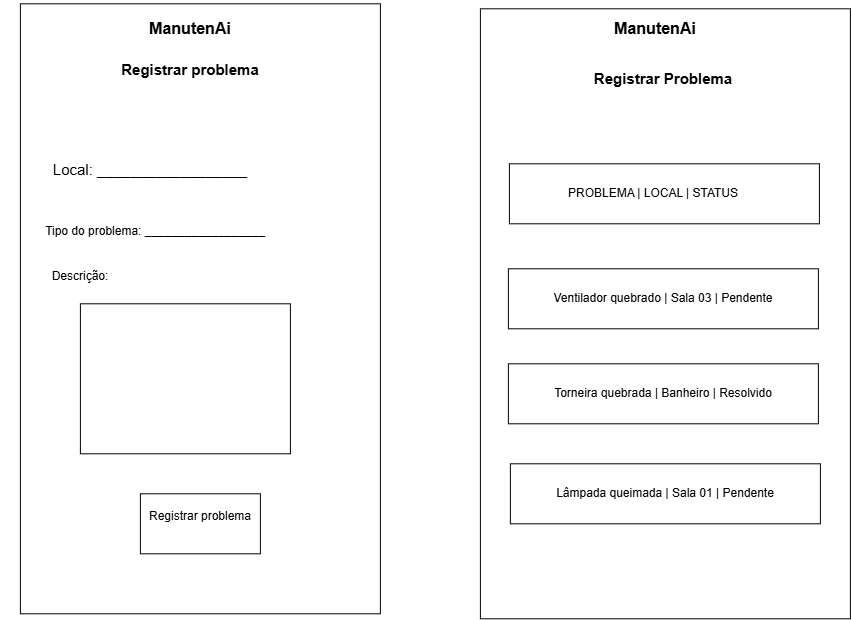

The diagram above was exported from draw.io. Its source (the exported page's mxGraphModel, read from the mxfile embedded in the PNG):
<mxGraphModel dx="2343" dy="1833" grid="1" gridSize="10" guides="1" tooltips="1" connect="1" arrows="1" fold="1" page="1" pageScale="1" pageWidth="827" pageHeight="1169" math="0" shadow="0">
  <root>
    <mxCell id="0" />
    <mxCell id="1" parent="0" />
    <mxCell id="Q_0Isc3itnTd8qSeVS_P-1" parent="1" style="rounded=0;whiteSpace=wrap;html=1;" value="" vertex="1">
      <mxGeometry height="610" width="360" x="10" y="-100" as="geometry" />
    </mxCell>
    <mxCell id="Q_0Isc3itnTd8qSeVS_P-2" parent="1" style="text;html=1;whiteSpace=wrap;strokeColor=none;fillColor=none;align=center;verticalAlign=middle;rounded=0;fontStyle=1;fontSize=16;" value="&#10;ManutenAi&#10;&#10;" vertex="1">
      <mxGeometry height="30" width="100" x="130" y="-80" as="geometry" />
    </mxCell>
    <mxCell id="Q_0Isc3itnTd8qSeVS_P-4" parent="1" style="text;html=1;whiteSpace=wrap;strokeColor=none;fillColor=none;align=center;verticalAlign=middle;rounded=0;fontSize=15;" value="&#10;Local: __________________ &#10;&#10;" vertex="1">
      <mxGeometry height="30" width="260" x="10" y="60" as="geometry" />
    </mxCell>
    <mxCell id="Q_0Isc3itnTd8qSeVS_P-7" parent="1" style="text;html=1;whiteSpace=wrap;strokeColor=none;fillColor=none;align=center;verticalAlign=middle;rounded=0;" value="&#10;Tipo do problema: __________________&#10;&#10;" vertex="1">
      <mxGeometry height="30" width="270" x="10" y="120" as="geometry" />
    </mxCell>
    <mxCell id="Q_0Isc3itnTd8qSeVS_P-8" parent="1" style="text;html=1;whiteSpace=wrap;strokeColor=none;fillColor=none;align=center;verticalAlign=middle;rounded=0;" value="&#10;Descrição:&#10;&#10;" vertex="1">
      <mxGeometry height="30" width="160" x="-10" y="165" as="geometry" />
    </mxCell>
    <mxCell id="Q_0Isc3itnTd8qSeVS_P-9" parent="1" style="rounded=0;whiteSpace=wrap;html=1;" value="" vertex="1">
      <mxGeometry height="150" width="210" x="70" y="200" as="geometry" />
    </mxCell>
    <mxCell id="Q_0Isc3itnTd8qSeVS_P-10" parent="1" style="rounded=0;whiteSpace=wrap;html=1;" value="&#10;Registrar problema&#10;&#10;" vertex="1">
      <mxGeometry height="60" width="120" x="130" y="390" as="geometry" />
    </mxCell>
    <mxCell id="Q_0Isc3itnTd8qSeVS_P-11" parent="1" style="rounded=0;whiteSpace=wrap;html=1;" value="" vertex="1">
      <mxGeometry height="610" width="370" x="470" y="-95" as="geometry" />
    </mxCell>
    <mxCell id="Q_0Isc3itnTd8qSeVS_P-12" parent="1" style="text;html=1;whiteSpace=wrap;strokeColor=none;fillColor=none;align=center;verticalAlign=middle;rounded=0;fontStyle=1;fontSize=16;" value="&#10;ManutenAi&#10;&#10;" vertex="1">
      <mxGeometry height="30" width="130" x="580" y="-80" as="geometry" />
    </mxCell>
    <mxCell id="Q_0Isc3itnTd8qSeVS_P-23" parent="1" style="rounded=0;whiteSpace=wrap;html=1;" value="" vertex="1">
      <mxGeometry height="60" width="310" x="499" y="60" as="geometry" />
    </mxCell>
    <mxCell id="Q_0Isc3itnTd8qSeVS_P-24" parent="1" style="text;html=1;whiteSpace=wrap;strokeColor=none;fillColor=none;align=center;verticalAlign=middle;rounded=0;" value="PROBLEMA | LOCAL | STATUS" vertex="1">
      <mxGeometry height="30" width="290" x="498" y="75" as="geometry" />
    </mxCell>
    <mxCell id="Q_0Isc3itnTd8qSeVS_P-26" parent="1" style="rounded=0;whiteSpace=wrap;html=1;" value="Ventilador quebrado | Sala 03 | Pendente" vertex="1">
      <mxGeometry height="60" width="310" x="498" y="165" as="geometry" />
    </mxCell>
    <mxCell id="Q_0Isc3itnTd8qSeVS_P-27" parent="1" style="rounded=0;whiteSpace=wrap;html=1;" value="Torneira quebrada | Banheiro | Resolvido" vertex="1">
      <mxGeometry height="60" width="310" x="498" y="260" as="geometry" />
    </mxCell>
    <mxCell id="Q_0Isc3itnTd8qSeVS_P-28" parent="1" style="rounded=0;whiteSpace=wrap;html=1;" value="Lâmpada queimada | Sala 01 | Pendente" vertex="1">
      <mxGeometry height="60" width="310" x="500" y="360" as="geometry" />
    </mxCell>
    <mxCell id="Q_0Isc3itnTd8qSeVS_P-32" parent="1" style="text;html=1;whiteSpace=wrap;strokeColor=none;fillColor=none;align=center;verticalAlign=middle;rounded=0;fontStyle=1;fontSize=15;" value="&#10;Registrar problema&#10;&#10;" vertex="1">
      <mxGeometry height="30" width="190" x="85" y="-40" as="geometry" />
    </mxCell>
    <mxCell id="Q_0Isc3itnTd8qSeVS_P-35" parent="1" style="text;html=1;whiteSpace=wrap;strokeColor=none;fillColor=none;align=center;verticalAlign=middle;rounded=0;fontStyle=1;fontSize=15;" value="Registrar Problema" vertex="1">
      <mxGeometry height="30" width="190" x="558" y="-40" as="geometry" />
    </mxCell>
  </root>
</mxGraphModel>